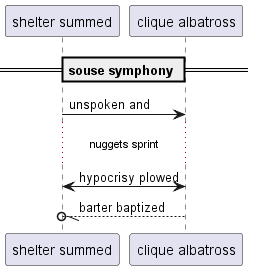

The diagram above was rendered by PlantUML. Its source (embedded in the PNG):
@startuml
participant "shelter summed" as 0
participant "clique albatross" as 1
== souse symphony ==
0 -> 1: unspoken and
...nuggets sprint...
1 <-> 0: hypocrisy plowed
1 --//o 0: barter baptized
@enduml